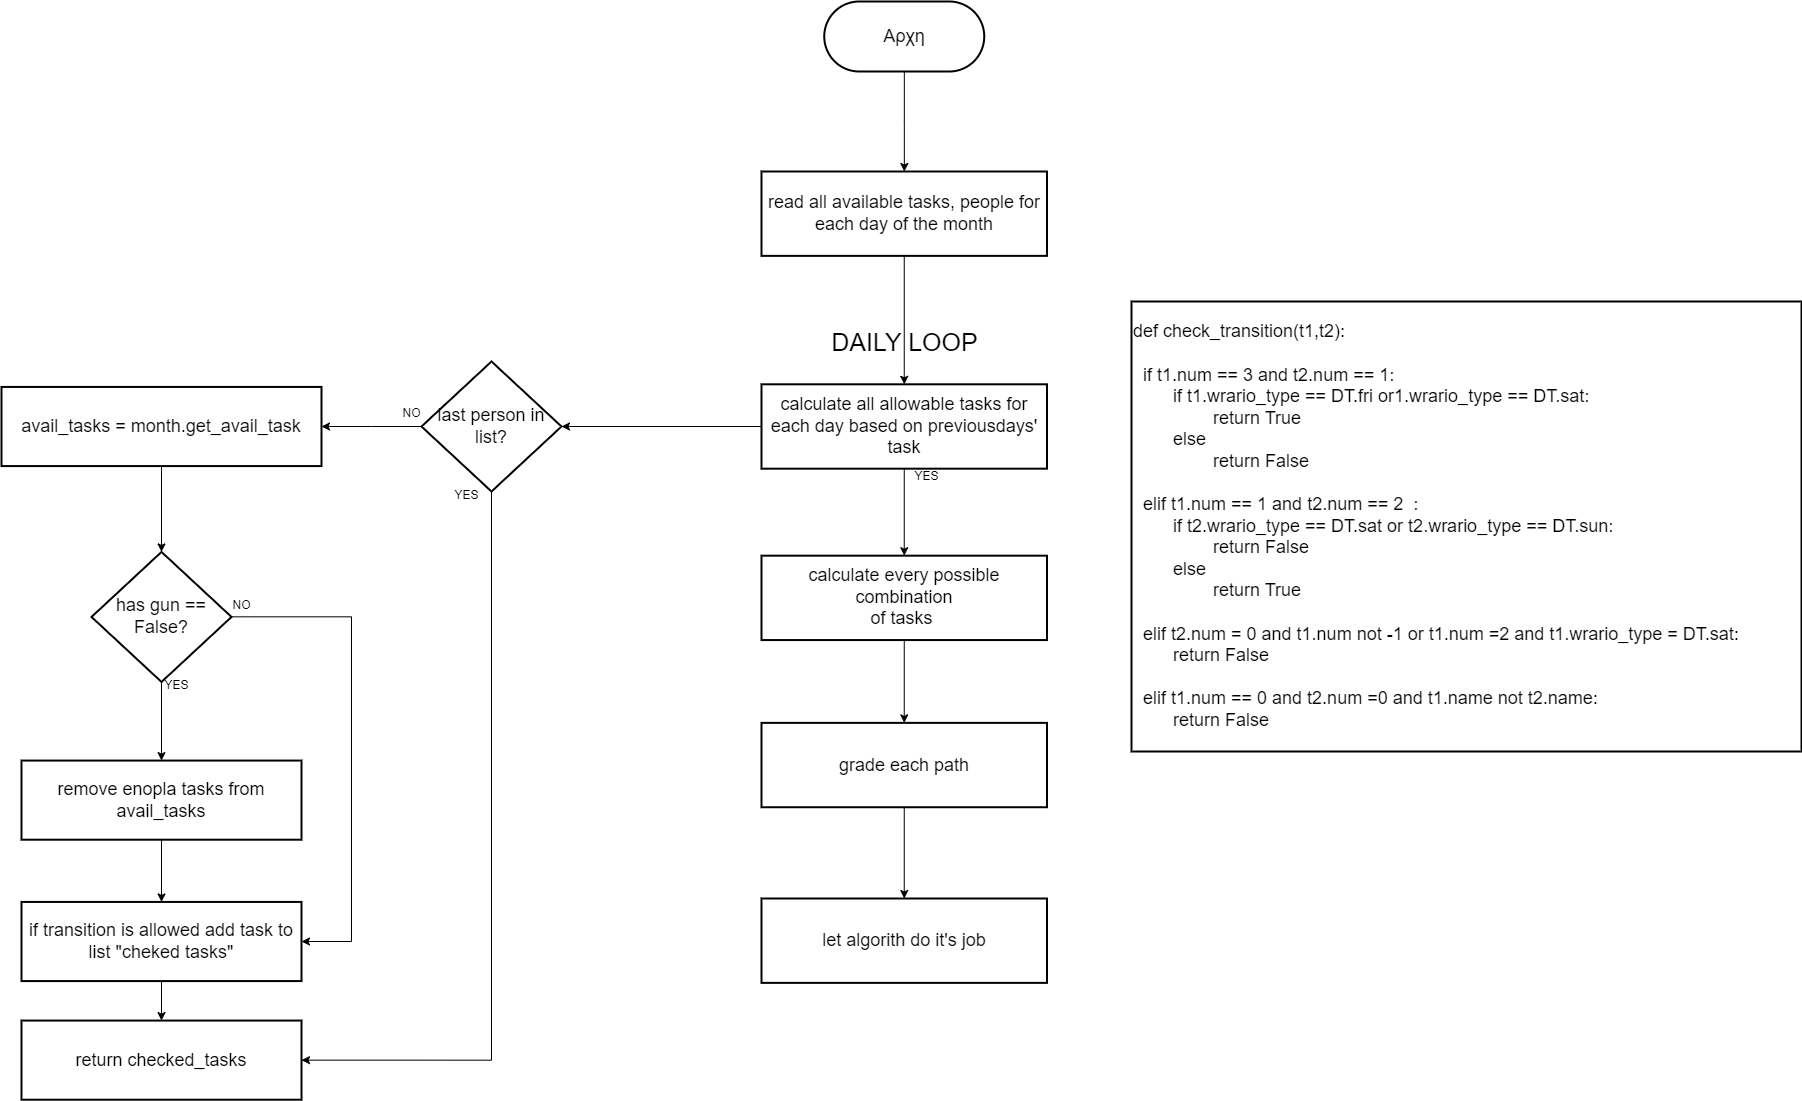

The diagram above was exported from draw.io. Its source (the exported page's mxGraphModel, read from the mxfile embedded in the PNG):
<mxGraphModel dx="3832" dy="2399" grid="1" gridSize="10" guides="1" tooltips="1" connect="1" arrows="1" fold="1" page="1" pageScale="1" pageWidth="827" pageHeight="1169" math="0" shadow="0">
  <root>
    <mxCell id="0" />
    <mxCell id="1" parent="0" />
    <mxCell id="ZTauxDCpgIouGXbJZ2hc-66" value="" style="edgeStyle=orthogonalEdgeStyle;rounded=0;orthogonalLoop=1;jettySize=auto;html=1;" parent="1" source="ZTauxDCpgIouGXbJZ2hc-8" target="ZTauxDCpgIouGXbJZ2hc-64" edge="1">
      <mxGeometry relative="1" as="geometry" />
    </mxCell>
    <mxCell id="ZTauxDCpgIouGXbJZ2hc-8" value="&lt;font style=&quot;font-size: 18px;&quot;&gt;Αρχη&lt;/font&gt;" style="rounded=1;whiteSpace=wrap;html=1;absoluteArcSize=1;arcSize=160;strokeWidth=2;" parent="1" vertex="1">
      <mxGeometry x="82.75" y="-80" width="160" height="70" as="geometry" />
    </mxCell>
    <mxCell id="ZTauxDCpgIouGXbJZ2hc-45" value="def check_transition(t1,t2):&lt;br&gt;&lt;span style=&quot;&quot;&gt;&lt;span style=&quot;&quot;&gt;&lt;br&gt;&lt;/span&gt;&lt;/span&gt;&amp;nbsp; if t1.num == 3 and t2.num == 1:&lt;br&gt;&lt;span style=&quot;white-space: pre;&quot;&gt;&#09;&lt;/span&gt;if t1.wrario_type == DT.fri or1.wrario_type == DT.sat:&lt;br&gt;&lt;span style=&quot;&quot;&gt;&lt;span style=&quot;&quot;&gt;&amp;nbsp;&amp;nbsp;&amp;nbsp;&amp;nbsp;&lt;/span&gt;&lt;/span&gt;&lt;span style=&quot;&quot;&gt;&lt;span style=&quot;&quot;&gt;&amp;nbsp;&amp;nbsp;&amp;nbsp;&amp;nbsp;&lt;span style=&quot;white-space: pre;&quot;&gt;&#09;&lt;/span&gt;&lt;/span&gt;&lt;/span&gt;return True&lt;br&gt;&lt;span style=&quot;white-space: pre;&quot;&gt;&#09;&lt;/span&gt;else &lt;br&gt;&lt;span style=&quot;white-space: pre;&quot;&gt;&#09;&lt;/span&gt;&lt;span style=&quot;white-space: pre;&quot;&gt;&#09;&lt;/span&gt;return False&lt;br&gt;&lt;span style=&quot;&quot;&gt;&lt;span style=&quot;&quot;&gt;&amp;nbsp;&amp;nbsp;&amp;nbsp;&amp;nbsp;&lt;/span&gt;&lt;/span&gt;&lt;span style=&quot;&quot;&gt;&lt;span style=&quot;&quot;&gt;&amp;nbsp;&amp;nbsp;&amp;nbsp;&amp;nbsp;&lt;br&gt;&lt;/span&gt;&lt;/span&gt;&lt;span style=&quot;&quot;&gt;&lt;span style=&quot;white-space: pre;&quot;&gt;&amp;nbsp;&amp;nbsp;&lt;/span&gt;&lt;/span&gt;elif t1.num == 1 and t2.num == 2&amp;nbsp; :&lt;br&gt;&lt;span style=&quot;&quot;&gt;&lt;span style=&quot;white-space: pre;&quot;&gt;&lt;span style=&quot;white-space: pre;&quot;&gt;&#09;&lt;/span&gt;if t2.wrario_type == DT.sat or t2.wrario_type == DT.sun:&lt;br&gt;&lt;span style=&quot;white-space: pre;&quot;&gt;&#09;&lt;/span&gt;&lt;span style=&quot;white-space: pre;&quot;&gt;&#09;&lt;/span&gt;return False&lt;br&gt;&lt;span style=&quot;white-space: pre;&quot;&gt;&#09;&lt;/span&gt;else &lt;br&gt;&lt;span style=&quot;white-space: pre;&quot;&gt;&#09;&lt;/span&gt;&lt;span style=&quot;white-space: pre;&quot;&gt;&#09;&lt;/span&gt;return True&lt;br&gt;&lt;br&gt;  elif t2.num = 0 and t1.num not -1 or t1.num =2 and t1.wrario_type = DT.sat:&lt;br&gt;&lt;span style=&quot;white-space: pre;&quot;&gt;&#09;&lt;/span&gt;return False&lt;br&gt;&lt;br&gt;  elif t1.num == 0 and t2.num =0 and t1.name not t2.name:&lt;br&gt;&lt;span style=&quot;white-space: pre;&quot;&gt;&#09;&lt;/span&gt;return False&lt;br&gt;&lt;/span&gt;&lt;/span&gt;" style="whiteSpace=wrap;html=1;fontSize=18;strokeWidth=2;align=left;" parent="1" vertex="1">
      <mxGeometry x="390" y="220" width="670" height="450" as="geometry" />
    </mxCell>
    <mxCell id="ZTauxDCpgIouGXbJZ2hc-52" value="" style="edgeStyle=orthogonalEdgeStyle;rounded=0;orthogonalLoop=1;jettySize=auto;html=1;" parent="1" source="ZTauxDCpgIouGXbJZ2hc-49" target="ZTauxDCpgIouGXbJZ2hc-51" edge="1">
      <mxGeometry relative="1" as="geometry" />
    </mxCell>
    <mxCell id="ZTauxDCpgIouGXbJZ2hc-49" value="calculate every possible combination&lt;br&gt;of tasks&amp;nbsp;" style="whiteSpace=wrap;html=1;fontSize=18;strokeWidth=2;" parent="1" vertex="1">
      <mxGeometry x="20" y="474.18000000000006" width="285.5" height="84.37" as="geometry" />
    </mxCell>
    <mxCell id="ZTauxDCpgIouGXbJZ2hc-55" value="" style="edgeStyle=orthogonalEdgeStyle;rounded=0;orthogonalLoop=1;jettySize=auto;html=1;" parent="1" source="ZTauxDCpgIouGXbJZ2hc-51" target="ZTauxDCpgIouGXbJZ2hc-53" edge="1">
      <mxGeometry relative="1" as="geometry" />
    </mxCell>
    <mxCell id="ZTauxDCpgIouGXbJZ2hc-51" value="grade each path" style="whiteSpace=wrap;html=1;fontSize=18;strokeWidth=2;" parent="1" vertex="1">
      <mxGeometry x="20" y="641.3699999999999" width="285.5" height="84.37" as="geometry" />
    </mxCell>
    <mxCell id="ZTauxDCpgIouGXbJZ2hc-53" value="let algorith do it's job" style="whiteSpace=wrap;html=1;fontSize=18;strokeWidth=2;" parent="1" vertex="1">
      <mxGeometry x="20" y="817" width="285.5" height="84.37" as="geometry" />
    </mxCell>
    <mxCell id="ZTauxDCpgIouGXbJZ2hc-54" value="YES&lt;br&gt;" style="text;html=1;align=center;verticalAlign=middle;resizable=0;points=[];autosize=1;strokeColor=none;fillColor=none;" parent="1" vertex="1">
      <mxGeometry x="160" y="379.99" width="50" height="30" as="geometry" />
    </mxCell>
    <mxCell id="ZTauxDCpgIouGXbJZ2hc-60" value="" style="edgeStyle=orthogonalEdgeStyle;rounded=0;orthogonalLoop=1;jettySize=auto;html=1;" parent="1" source="ZTauxDCpgIouGXbJZ2hc-57" target="ZTauxDCpgIouGXbJZ2hc-49" edge="1">
      <mxGeometry relative="1" as="geometry">
        <Array as="points" />
      </mxGeometry>
    </mxCell>
    <mxCell id="ZTauxDCpgIouGXbJZ2hc-57" value="calculate all allowable tasks for each day based on previousdays' task" style="whiteSpace=wrap;html=1;fontSize=18;strokeWidth=2;" parent="1" vertex="1">
      <mxGeometry x="20" y="302.81" width="285.5" height="84.37" as="geometry" />
    </mxCell>
    <mxCell id="ZTauxDCpgIouGXbJZ2hc-65" style="edgeStyle=orthogonalEdgeStyle;rounded=0;orthogonalLoop=1;jettySize=auto;html=1;" parent="1" source="ZTauxDCpgIouGXbJZ2hc-64" target="ZTauxDCpgIouGXbJZ2hc-57" edge="1">
      <mxGeometry relative="1" as="geometry" />
    </mxCell>
    <mxCell id="ZTauxDCpgIouGXbJZ2hc-64" value="read all available tasks, people for each day of the month" style="whiteSpace=wrap;html=1;fontSize=18;strokeWidth=2;" parent="1" vertex="1">
      <mxGeometry x="20" y="90" width="285.5" height="84.37" as="geometry" />
    </mxCell>
    <mxCell id="ZTauxDCpgIouGXbJZ2hc-69" value="&lt;font style=&quot;font-size: 25px;&quot;&gt;DAILY LOOP&lt;/font&gt;" style="text;html=1;align=center;verticalAlign=middle;resizable=0;points=[];autosize=1;strokeColor=none;fillColor=none;" parent="1" vertex="1">
      <mxGeometry x="77.75" y="240" width="170" height="40" as="geometry" />
    </mxCell>
    <mxCell id="_wKb0zl8D92XyuemKHEL-8" value="" style="edgeStyle=orthogonalEdgeStyle;rounded=0;orthogonalLoop=1;jettySize=auto;html=1;" edge="1" parent="1" source="_wKb0zl8D92XyuemKHEL-2" target="_wKb0zl8D92XyuemKHEL-4">
      <mxGeometry relative="1" as="geometry" />
    </mxCell>
    <mxCell id="_wKb0zl8D92XyuemKHEL-20" style="edgeStyle=orthogonalEdgeStyle;rounded=0;orthogonalLoop=1;jettySize=auto;html=1;entryX=1;entryY=0.5;entryDx=0;entryDy=0;" edge="1" parent="1" source="_wKb0zl8D92XyuemKHEL-2" target="_wKb0zl8D92XyuemKHEL-17">
      <mxGeometry relative="1" as="geometry">
        <Array as="points">
          <mxPoint x="-250" y="979.07" />
        </Array>
      </mxGeometry>
    </mxCell>
    <mxCell id="_wKb0zl8D92XyuemKHEL-2" value="last person in list?" style="strokeWidth=2;html=1;shape=mxgraph.flowchart.decision;whiteSpace=wrap;fontSize=18;" vertex="1" parent="1">
      <mxGeometry x="-320" y="280" width="140" height="130" as="geometry" />
    </mxCell>
    <mxCell id="_wKb0zl8D92XyuemKHEL-6" value="" style="edgeStyle=orthogonalEdgeStyle;rounded=0;orthogonalLoop=1;jettySize=auto;html=1;" edge="1" parent="1" source="_wKb0zl8D92XyuemKHEL-4" target="_wKb0zl8D92XyuemKHEL-5">
      <mxGeometry relative="1" as="geometry" />
    </mxCell>
    <mxCell id="_wKb0zl8D92XyuemKHEL-4" value="avail_tasks = month.get_avail_task" style="whiteSpace=wrap;html=1;fontSize=18;strokeWidth=2;" vertex="1" parent="1">
      <mxGeometry x="-740" y="305.44" width="320" height="79.13" as="geometry" />
    </mxCell>
    <mxCell id="_wKb0zl8D92XyuemKHEL-9" value="" style="edgeStyle=orthogonalEdgeStyle;rounded=0;orthogonalLoop=1;jettySize=auto;html=1;" edge="1" parent="1" source="_wKb0zl8D92XyuemKHEL-5" target="_wKb0zl8D92XyuemKHEL-7">
      <mxGeometry relative="1" as="geometry" />
    </mxCell>
    <mxCell id="_wKb0zl8D92XyuemKHEL-16" style="edgeStyle=orthogonalEdgeStyle;rounded=0;orthogonalLoop=1;jettySize=auto;html=1;entryX=1;entryY=0.5;entryDx=0;entryDy=0;" edge="1" parent="1" source="_wKb0zl8D92XyuemKHEL-5" target="_wKb0zl8D92XyuemKHEL-12">
      <mxGeometry relative="1" as="geometry">
        <Array as="points">
          <mxPoint x="-390" y="535.07" />
          <mxPoint x="-390" y="860.07" />
        </Array>
      </mxGeometry>
    </mxCell>
    <mxCell id="_wKb0zl8D92XyuemKHEL-5" value="has gun == False?" style="strokeWidth=2;html=1;shape=mxgraph.flowchart.decision;whiteSpace=wrap;fontSize=18;" vertex="1" parent="1">
      <mxGeometry x="-650" y="470.44" width="140" height="130" as="geometry" />
    </mxCell>
    <mxCell id="_wKb0zl8D92XyuemKHEL-15" value="" style="edgeStyle=orthogonalEdgeStyle;rounded=0;orthogonalLoop=1;jettySize=auto;html=1;" edge="1" parent="1" source="_wKb0zl8D92XyuemKHEL-7" target="_wKb0zl8D92XyuemKHEL-12">
      <mxGeometry relative="1" as="geometry" />
    </mxCell>
    <mxCell id="_wKb0zl8D92XyuemKHEL-7" value="remove enopla tasks from avail_tasks&lt;br&gt;" style="whiteSpace=wrap;html=1;fontSize=18;strokeWidth=2;" vertex="1" parent="1">
      <mxGeometry x="-720" y="679.07" width="280" height="79.13" as="geometry" />
    </mxCell>
    <mxCell id="_wKb0zl8D92XyuemKHEL-10" value="YES" style="text;html=1;align=center;verticalAlign=middle;resizable=0;points=[];autosize=1;strokeColor=none;fillColor=none;" vertex="1" parent="1">
      <mxGeometry x="-590" y="589.07" width="50" height="30" as="geometry" />
    </mxCell>
    <mxCell id="_wKb0zl8D92XyuemKHEL-18" value="" style="edgeStyle=orthogonalEdgeStyle;rounded=0;orthogonalLoop=1;jettySize=auto;html=1;" edge="1" parent="1" source="_wKb0zl8D92XyuemKHEL-12" target="_wKb0zl8D92XyuemKHEL-17">
      <mxGeometry relative="1" as="geometry" />
    </mxCell>
    <mxCell id="_wKb0zl8D92XyuemKHEL-12" value="if transition is allowed add task to list &quot;cheked tasks&quot;" style="whiteSpace=wrap;html=1;fontSize=18;strokeWidth=2;" vertex="1" parent="1">
      <mxGeometry x="-720" y="820.44" width="280" height="79.13" as="geometry" />
    </mxCell>
    <mxCell id="_wKb0zl8D92XyuemKHEL-14" value="NO&lt;br&gt;" style="text;html=1;align=center;verticalAlign=middle;resizable=0;points=[];autosize=1;strokeColor=none;fillColor=none;" vertex="1" parent="1">
      <mxGeometry x="-520" y="509.06999999999994" width="40" height="30" as="geometry" />
    </mxCell>
    <mxCell id="_wKb0zl8D92XyuemKHEL-17" value="return checked_tasks&lt;br&gt;" style="whiteSpace=wrap;html=1;fontSize=18;strokeWidth=2;" vertex="1" parent="1">
      <mxGeometry x="-720" y="939.07" width="280" height="79.13" as="geometry" />
    </mxCell>
    <mxCell id="_wKb0zl8D92XyuemKHEL-21" value="NO" style="text;html=1;align=center;verticalAlign=middle;resizable=0;points=[];autosize=1;strokeColor=none;fillColor=none;" vertex="1" parent="1">
      <mxGeometry x="-350" y="317.07" width="40" height="30" as="geometry" />
    </mxCell>
    <mxCell id="_wKb0zl8D92XyuemKHEL-22" value="YES" style="text;html=1;align=center;verticalAlign=middle;resizable=0;points=[];autosize=1;strokeColor=none;fillColor=none;" vertex="1" parent="1">
      <mxGeometry x="-300" y="399.45" width="50" height="30" as="geometry" />
    </mxCell>
    <mxCell id="_wKb0zl8D92XyuemKHEL-23" style="edgeStyle=orthogonalEdgeStyle;rounded=0;orthogonalLoop=1;jettySize=auto;html=1;entryX=1;entryY=0.5;entryDx=0;entryDy=0;entryPerimeter=0;" edge="1" parent="1" source="ZTauxDCpgIouGXbJZ2hc-57" target="_wKb0zl8D92XyuemKHEL-2">
      <mxGeometry relative="1" as="geometry" />
    </mxCell>
  </root>
</mxGraphModel>